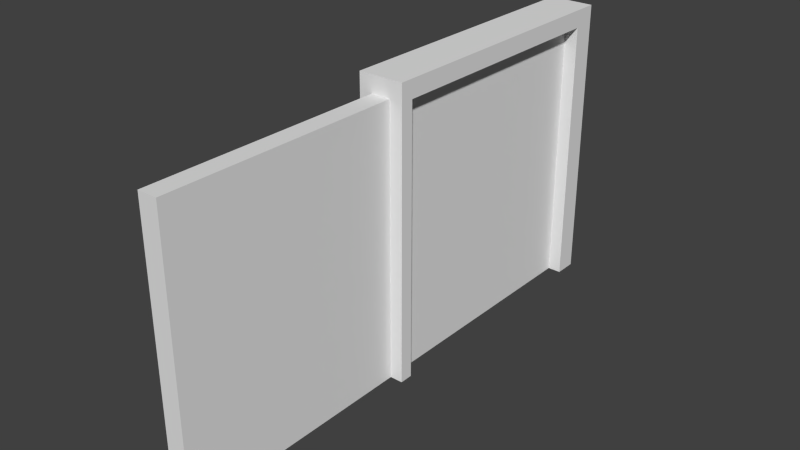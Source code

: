 # Source: door3.blend  (saved by Blender 2.78.0; exported with 4.5.12 LTS)
import bpy
from mathutils import Matrix  # noqa: F401  (used for matrix-valued properties, if any)

bpy.ops.wm.read_factory_settings(use_empty=True)
scene = bpy.context.scene
scene.name = 'Scene'

# ---- collections
col_collection_1 = bpy.data.collections.new('Collection 1'); scene.collection.children.link(col_collection_1)

# ---- materials (node trees are filled in below, after node groups)
mat_door1_1 = bpy.data.materials.new('door1_1')
mat_door1_1.alpha_threshold = 0.0
mat_door1_1.use_transparent_shadow = False
mat_door1_1.roughness = 0.5

# ---- material node trees

# ---- world
world_world = bpy.data.worlds.new('World'); scene.world = world_world
world_world.color = (0.05088, 0.05088, 0.05088)
world_world.use_sun_shadow = False
world_world.sun_shadow_jitter_overblur = 0.0
world_world.cycles.sampling_method = 'NONE'
world_world.cycles.sample_map_resolution = 256

# ---- meshes
me_plane_001 = bpy.data.meshes.new('Plane.001')
me_plane_001.from_pydata([(-0.4544, 1.836e-05, 0.08), (0.4213, 1.836e-05, 0.08), (-0.4544, 0.9387, 0.08), (0.4213, 0.9387, 0.08), (-0.4544, 1.835e-05, -0.08), (0.4213, 1.835e-05, -0.08), (-0.4544, 0.9387, -0.08), (0.4213, 0.9387, -0.08), (0.4213, 0.9387, 0.03542), (0.4213, 1.836e-05, 0.03542), (0.4213, 0.9387, -0.03805), (0.4213, 1.836e-05, -0.03805), (0.4066, 0.9387, 0.03542), (0.4066, 1.836e-05, 0.03542), (0.4066, 0.9387, -0.03805), (0.4066, 1.836e-05, -0.03805), (-0.4544, 1.836e-05, 8.941e-08), (0.4213, 1.836e-05, 8.941e-08), (-0.4544, 1.835e-05, -8.941e-08), (0.4213, 1.835e-05, -8.941e-08)], [], [(0, 1, 3, 2), (4, 6, 7, 5), (10, 11, 5, 7), (3, 1, 9, 8), (11, 10, 14, 15), (12, 13, 15, 14), (8, 9, 13, 12), (1, 0, 16, 17), (4, 5, 19, 18)])
_uv = me_plane_001.uv_layers.new(name='UVMap')
_uv.uv.foreach_set('vector', [0.04868, 0.0, 0.9213, 0.0, 0.9213, 0.9387, 0.04868, 0.9387, 0.04868, 0.0, 0.04868, 0.9387, 0.9213, 0.9387, 0.9213, 0.0, -0.03082, 0.9254, -0.03082, 0.02538, -0.01884, 0.02538, -0.01884, 0.9254, -0.07491, 0.9254, -0.07491, 0.02538, -0.06242, 0.02538, -0.06242, 0.9254, -0.03082, 0.02538, -0.03082, 0.9254, -0.03082, 0.9254, -0.03082, 0.02538, -0.06242, 0.9254, -0.06242, 0.02538, -0.03082, 0.02538, -0.03082, 0.9254, -0.07718, 0.9254, -0.07718, 0.02538, -0.07718, 0.02538, -0.07718, 0.9254, 0.9213, 0.0, 0.04868, 0.0, 0.04868, 0.0, 0.9213, 0.0, 0.04868, 0.0, 0.9213, 0.0, 0.9213, 0.0, 0.04868, 0.0])
me_plane_001.materials.append(mat_door1_1)
me_plane_001.use_remesh_preserve_volume = False
me_plane_001.use_remesh_preserve_attributes = False
me_plane_001.use_mirror_vertex_groups = False
me_plane_001.update()
me_plane = bpy.data.meshes.new('Plane')
me_plane.from_pydata([(-0.4544, 1.836e-05, 0.08), (0.4213, 1.836e-05, 0.08), (-0.4544, 0.9387, 0.08), (0.4213, 0.9387, 0.08), (-0.5, 1.836e-05, 0.2), (0.5, 1.836e-05, 0.2), (-0.5, 1.0, 0.2), (0.5, 1.0, 0.2), (-0.4544, 1.836e-05, 0.2), (-0.4544, 1.0, 0.2), (0.4213, 1.0, 0.2), (0.4213, 1.836e-05, 0.2), (-0.4544, 0.9387, 0.2), (0.4213, 0.9387, 0.2), (-0.5, 1.836e-05, 0.0), (0.5, 1.836e-05, 0.0), (-0.5, 1.0, 0.0), (0.5, 1.0, 0.0), (-0.4544, 1.835e-05, -0.08), (-0.4544, 1.0, 0.0), (0.4213, 1.0, 0.0), (0.4213, 1.835e-05, -0.08), (-0.4544, 0.9387, -0.08), (0.4213, 0.9387, -0.08), (-0.5, 1.835e-05, -0.2), (0.5, 1.835e-05, -0.2), (-0.5, 1.0, -0.2), (0.5, 1.0, -0.2), (-0.4544, 1.835e-05, -0.2), (-0.4544, 1.0, -0.2), (0.4213, 1.0, -0.2), (0.4213, 1.835e-05, -0.2), (-0.4544, 0.9387, -0.2), (0.4213, 0.9387, -0.2), (0.4213, 0.9387, 0.0), (-0.4544, 0.9387, 0.0), (0.4213, 1.835e-05, 0.0), (-0.5014, 0.9387, 0.08), (-0.5014, 0.9387, -0.08), (-0.5014, 0.9387, 9.084e-09), (-0.5017, 1.836e-05, 0.08), (-0.5017, 0.9387, 0.08), (-0.5017, 1.835e-05, -0.08), (-0.5017, 0.9387, -0.08), (0.5, 1.0, -0.08), (0.4213, 1.0, -0.08), (-0.4544, 1.0, -0.08), (-0.5, 1.835e-05, -0.08), (-0.5, 1.0, -0.08), (0.5, 1.835e-05, -0.08), (0.5, 1.0, 0.08), (0.4213, 1.0, 0.08), (-0.4544, 1.0, 0.08), (-0.5, 1.836e-05, 0.08), (-0.5, 1.0, 0.08), (0.5, 1.836e-05, 0.08), (-0.5, 1.836e-05, -0.08587), (-0.5, 0.9415, -0.08587), (-0.5, 1.836e-05, 0.08548), (-0.5, 0.9415, 0.08548), (-1.329, 0.9415, -0.08587), (-1.329, 1.836e-05, -0.08587), (-1.329, 1.836e-05, 0.08548), (-1.329, 0.9415, 0.08548)], [], [(0, 2, 12, 8), (3, 1, 11, 13), (2, 3, 13, 12), (11, 5, 7, 10, 13), (4, 8, 12, 9, 6), (12, 13, 10, 9), (50, 51, 10, 7), (51, 52, 9, 10), (52, 54, 6, 9), (55, 50, 7, 5), (54, 53, 4, 6), (18, 28, 32, 22), (23, 33, 31, 21), (22, 32, 33, 23), (31, 33, 30, 27, 25), (24, 26, 29, 32, 28), (32, 29, 30, 33), (44, 27, 30, 45), (45, 30, 29, 46), (46, 29, 26, 48), (49, 25, 27, 44), (34, 35, 22, 23), (48, 26, 24, 47), (3, 2, 35, 34), (36, 34, 23, 21), (1, 3, 34, 36), (35, 2, 37, 39), (22, 35, 39, 38), (18, 22, 43, 42), (2, 0, 40, 41), (16, 48, 47, 14), (15, 49, 44, 17), (19, 46, 48, 16), (20, 45, 46, 19), (17, 44, 45, 20), (16, 14, 53, 54), (15, 17, 50, 55), (19, 16, 54, 52), (20, 19, 52, 51), (17, 20, 51, 50), (57, 59, 58, 56), (60, 61, 62, 63), (59, 57, 60, 63), (57, 56, 61, 60), (58, 59, 63, 62), (56, 58, 62, 61), (8, 4, 53, 14, 47, 24, 28, 18, 42, 40, 0), (5, 11, 1, 36, 21, 31, 25, 49, 15, 55), (40, 42, 18, 0)])
_uv = me_plane.uv_layers.new(name='UVMap')
_uv.uv.foreach_set('vector', [-0.04038, 0.0, -0.04038, 0.7903, -0.04038, 0.7903, -0.04038, 0.0, 0.9674, 0.7512, 0.9674, 0.0, 0.9674, 0.0, 0.9674, 0.7512, 0.04556, 0.9543, 0.9213, 0.9543, 0.9213, 0.9543, 0.04556, 0.9543, 0.9213, 0.0, 1.0, 0.0, 1.0, 1.0, 0.9213, 1.0, 0.9213, 0.9387, 0.0, 0.0, 0.04556, 0.0, 0.04556, 0.9387, 0.04556, 1.0, 0.0, 1.0, 0.04556, 0.9387, 0.9213, 0.9387, 0.9213, 1.0, 0.04556, 1.0, 0.8565, 0.06638, 0.799, 0.06638, 0.799, 0.02355, 0.8565, 0.02355, 0.799, 0.06638, 0.1594, 0.06638, 0.1594, 0.02355, 0.799, 0.02355, 0.1594, 0.06638, 0.1262, 0.06638, 0.1262, 0.02355, 0.1594, 0.02355, -0.07336, 0.0, -0.07336, 1.0, -0.01727, 1.0, -0.01727, 0.0, -0.07336, 1.0, -0.07336, 1.788e-07, -0.01727, 1.788e-07, -0.01727, 1.0, -0.04038, 0.0, -0.04038, 0.0, -0.04038, 0.7903, -0.04038, 0.7903, 0.9674, 0.7512, 0.9674, 0.7512, 0.9674, 0.0, 0.9674, 0.0, 0.04556, 0.9543, 0.04556, 0.9543, 0.9213, 0.9543, 0.9213, 0.9543, 0.9213, 0.0, 0.9213, 0.9387, 0.9213, 1.0, 1.0, 1.0, 1.0, 0.0, 0.0, 0.0, 0.0, 1.0, 0.04556, 1.0, 0.04556, 0.9387, 0.04556, 0.0, 0.04556, 0.9387, 0.04556, 1.0, 0.9213, 1.0, 0.9213, 0.9387, 0.8565, 0.06638, 0.8565, 0.02355, 0.799, 0.02355, 0.799, 0.06638, 0.799, 0.06638, 0.799, 0.02355, 0.1594, 0.02355, 0.1594, 0.06638, 0.1594, 0.06638, 0.1594, 0.02355, 0.1262, 0.02355, 0.1262, 0.06638, -0.07336, 0.0, -0.01727, 0.0, -0.01727, 1.0, -0.07336, 1.0, 0.05158, 0.9295, 0.9211, 0.9295, 0.9211, 0.9613, 0.05158, 0.9613, -0.07336, 1.0, -0.01727, 1.0, -0.01727, 1.788e-07, -0.07336, 1.788e-07, 0.05158, 0.9605, 0.9211, 0.9605, 0.9211, 0.9287, 0.05158, 0.9287, 0.1094, 0.02114, 0.1094, 0.9007, 0.08311, 0.9007, 0.08311, 0.02114, 0.1356, 0.02114, 0.1356, 0.9007, 0.1094, 0.9007, 0.1094, 0.02114, 0.9211, 0.9287, 0.9211, 0.9605, 0.9211, 0.9605, 0.9211, 0.9287, 0.9211, 0.9613, 0.9211, 0.9295, 0.9211, 0.9295, 0.9211, 0.9613, -0.04038, 0.0, -0.04038, 0.7903, -0.04038, 0.7903, -0.04038, 0.0, -0.04038, 0.7903, -0.04038, 0.0, -0.04038, 0.0, -0.04038, 0.7903, -0.1295, 1.0, -0.07336, 1.0, -0.07336, 1.788e-07, -0.1295, 1.788e-07, -0.1295, 0.0, -0.07336, 0.0, -0.07336, 1.0, -0.1295, 1.0, 0.1594, 0.1092, 0.1594, 0.06638, 0.1262, 0.06638, 0.1262, 0.1092, 0.799, 0.1092, 0.799, 0.06638, 0.1594, 0.06638, 0.1594, 0.1092, 0.8565, 0.1092, 0.8565, 0.06638, 0.799, 0.06638, 0.799, 0.1092, -0.1295, 1.0, -0.1295, 1.788e-07, -0.07336, 1.788e-07, -0.07336, 1.0, -0.1295, 0.0, -0.1295, 1.0, -0.07336, 1.0, -0.07336, 0.0, 0.1594, 0.1092, 0.1262, 0.1092, 0.1262, 0.06638, 0.1594, 0.06638, 0.799, 0.1092, 0.1594, 0.1092, 0.1594, 0.06638, 0.799, 0.06638, 0.8565, 0.1092, 0.799, 0.1092, 0.799, 0.06638, 0.8565, 0.06638, -0.1295, 1.0, -0.07336, 1.0, -0.07336, 1.788e-07, -0.1295, 1.788e-07, -0.1295, 1.0, -0.1295, 1.788e-07, -0.07336, 1.788e-07, -0.07336, 1.0, -0.07336, 1.0, -0.1295, 1.0, -0.1295, 1.0, -0.07336, 1.0, 0.2982, 0.4334, 0.2982, 0.4279, 0.2917, 0.4279, 0.2917, 0.4334, 0.2982, 0.4279, 0.2982, 0.4334, 0.2917, 0.4334, 0.2917, 0.4279, -0.1295, 1.788e-07, -0.07336, 1.788e-07, -0.07336, 1.788e-07, -0.1295, 1.788e-07, 0.05452, 0.01163, 0.05588, 0.01163, 0.05258, 0.01163, 0.04928, 0.01163, 0.05258, 0.01163, 0.05689, 0.01163, 0.05452, 0.01163, 0.05452, 0.01163, 0.05452, 0.01163, 0.05452, 0.01163, 0.05452, 0.01163, 0.9192, 0.5677, 0.9148, 0.5676, 0.9148, 0.5652, 0.9148, 0.5635, 0.9149, 0.5619, 0.9149, 0.5595, 0.9193, 0.5595, 0.9193, 0.5619, 0.9193, 0.5636, 0.9193, 0.5652, 0.04418, 0.01081, 0.04418, 0.01081, 0.03441, 0.00961, 0.03441, 0.00961])
me_plane.materials.append(mat_door1_1)
me_plane.use_remesh_preserve_volume = False
me_plane.use_remesh_preserve_attributes = False
me_plane.use_mirror_vertex_groups = False
me_plane.update()

# ---- objects
ob_door1_1_001 = bpy.data.objects.new('door1_1.001', me_plane_001)
ob_door1_1 = bpy.data.objects.new('door1_1', me_plane)

# ---- transforms, parenting, visibility, modifiers, constraints
ob_door1_1_001.location = (-1.421e-14, 0.0, 1.192e-07)
ob_door1_1_001.rotation_euler = (1.571, -0.0, 1.571)
ob_door1_1_001.scale = (2.56, 2.56, 1.0)
ob_door1_1_001.lineart.crease_threshold = 0.0
ob_door1_1.location = (-1.421e-14, 8.47e-22, 1.192e-07)
ob_door1_1.rotation_euler = (1.571, -0.0, 1.571)
ob_door1_1.scale = (2.56, 2.56, 1.0)
ob_door1_1.lineart.crease_threshold = 0.0

# ---- collection membership
col_collection_1.objects.link(ob_door1_1_001)
col_collection_1.objects.link(ob_door1_1)

# ---- scene / render settings (as saved in the file)
scene.frame_start = 1; scene.frame_end = 46; scene.frame_set(1)
scene.render.engine = 'BLENDER_EEVEE_NEXT'
scene.render.resolution_percentage = 50
scene.render.dither_intensity = 0.0
scene.cycles.use_denoising = False
scene.cycles.samples = 10
scene.cycles.sampling_pattern = 'TABULATED_SOBOL'
scene.cycles.light_sampling_threshold = 0.0
scene.cycles.use_adaptive_sampling = False
scene.cycles.use_light_tree = False
scene.cycles.blur_glossy = 0.0
scene.cycles.pixel_filter_type = 'GAUSSIAN'
scene.cycles.sample_clamp_indirect = 0.0
scene.view_settings.view_transform = 'Standard'
bpy.context.view_layer.update()

# ---- added for rendering (the .blend has no active camera and no usable light): camera, sun
cam_auto = bpy.data.cameras.new('AutoCamera')
cam_auto.lens = 50.0
cam_auto.sensor_width = 36.0
cam_auto.clip_end = 1000.0
ob_auto_camera = bpy.data.objects.new('AutoCamera', cam_auto)
scene.collection.objects.link(ob_auto_camera)
ob_auto_camera.location = (4.95048, -7.00125, 5.24043)
ob_auto_camera.rotation_euler = (1.09748, -7.21219e-08, 0.694738)
scene.camera = ob_auto_camera
light_auto_sun = bpy.data.lights.new('AutoSun', 'SUN')
light_auto_sun.energy = 3.0
light_auto_sun.angle = 0.0523599
ob_auto_sun = bpy.data.objects.new('AutoSun', light_auto_sun)
scene.collection.objects.link(ob_auto_sun)
ob_auto_sun.rotation_euler = (0.872665, 0.174533, 0.523599)
bpy.context.view_layer.update()
